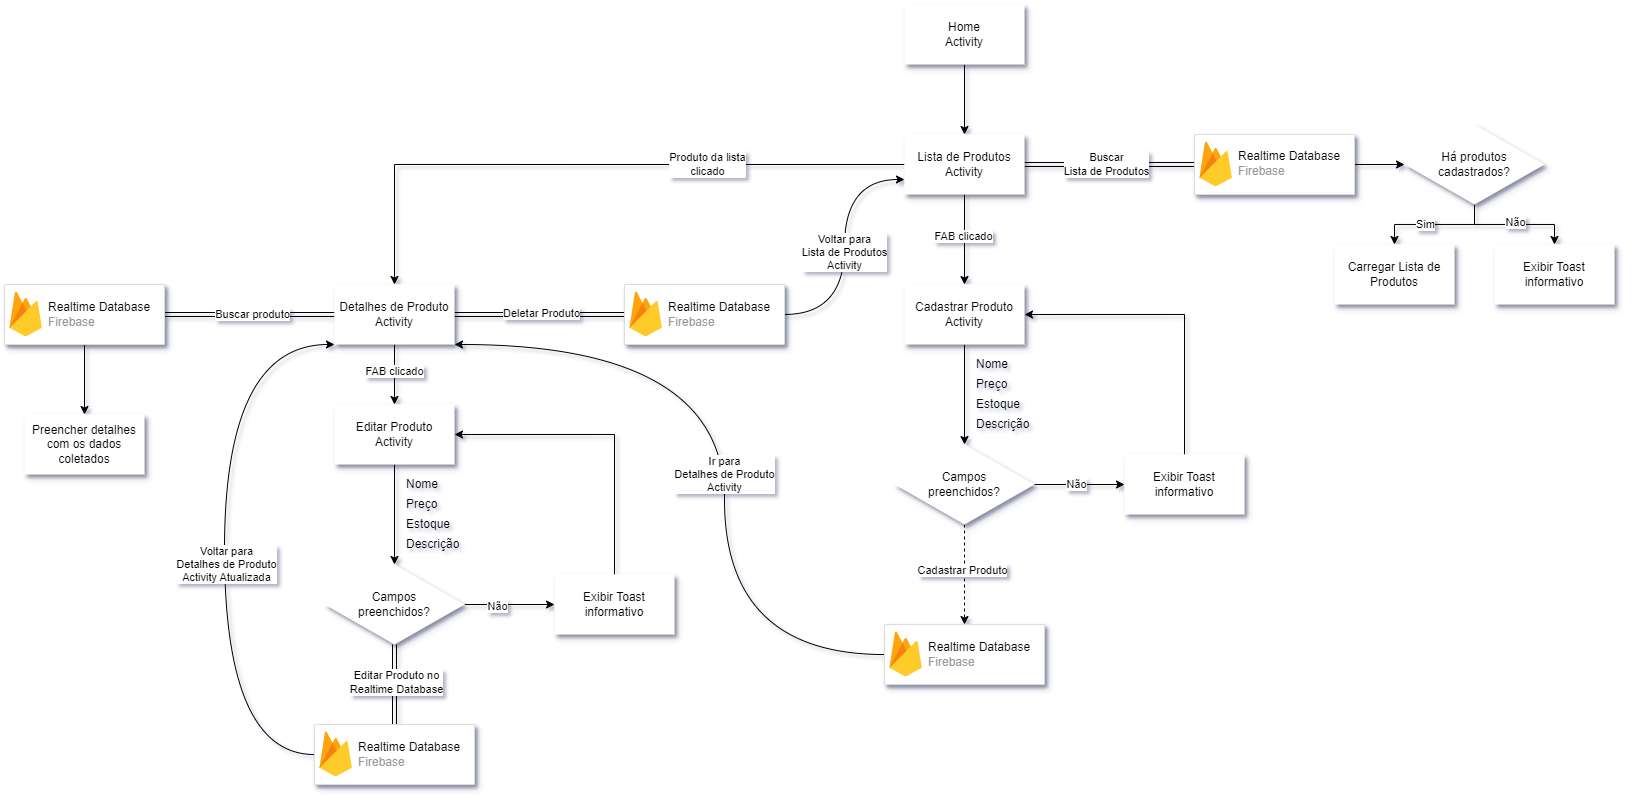

The diagram above was exported from draw.io. Its source (the exported page's mxGraphModel, read from the mxfile embedded in the PNG):
<mxGraphModel dx="2074" dy="711" grid="1" gridSize="10" guides="1" tooltips="1" connect="1" arrows="1" fold="1" page="1" pageScale="1" pageWidth="827" pageHeight="1169" math="0" shadow="0">
  <root>
    <mxCell id="0" />
    <mxCell id="1" parent="0" />
    <mxCell id="ynROsbnearennuih6o2F-93" value="" style="edgeStyle=orthogonalEdgeStyle;rounded=0;orthogonalLoop=1;jettySize=auto;html=1;" edge="1" parent="1" source="ynROsbnearennuih6o2F-35" target="ynROsbnearennuih6o2F-36">
      <mxGeometry relative="1" as="geometry" />
    </mxCell>
    <mxCell id="ynROsbnearennuih6o2F-35" value="Home&lt;br&gt;Activity" style="rounded=0;whiteSpace=wrap;html=1;shadow=1;strokeColor=none;" vertex="1" parent="1">
      <mxGeometry x="400" y="70" width="120" height="60" as="geometry" />
    </mxCell>
    <mxCell id="ynROsbnearennuih6o2F-89" style="edgeStyle=orthogonalEdgeStyle;rounded=0;orthogonalLoop=1;jettySize=auto;html=1;exitX=0;exitY=0.5;exitDx=0;exitDy=0;" edge="1" parent="1" source="ynROsbnearennuih6o2F-36" target="ynROsbnearennuih6o2F-38">
      <mxGeometry relative="1" as="geometry" />
    </mxCell>
    <mxCell id="ynROsbnearennuih6o2F-140" value="Produto da lista&lt;br&gt;clicado" style="edgeLabel;html=1;align=center;verticalAlign=middle;resizable=0;points=[];" vertex="1" connectable="0" parent="ynROsbnearennuih6o2F-89">
      <mxGeometry x="-0.3731" relative="1" as="geometry">
        <mxPoint as="offset" />
      </mxGeometry>
    </mxCell>
    <mxCell id="ynROsbnearennuih6o2F-94" style="edgeStyle=orthogonalEdgeStyle;rounded=0;orthogonalLoop=1;jettySize=auto;html=1;entryX=0;entryY=0.5;entryDx=0;entryDy=0;shape=link;" edge="1" parent="1" source="ynROsbnearennuih6o2F-36" target="ynROsbnearennuih6o2F-55">
      <mxGeometry relative="1" as="geometry" />
    </mxCell>
    <mxCell id="ynROsbnearennuih6o2F-95" value="Buscar&lt;br&gt;Lista de Produtos" style="edgeLabel;html=1;align=center;verticalAlign=middle;resizable=0;points=[];" vertex="1" connectable="0" parent="ynROsbnearennuih6o2F-94">
      <mxGeometry x="-0.1282" y="1" relative="1" as="geometry">
        <mxPoint x="8" y="1" as="offset" />
      </mxGeometry>
    </mxCell>
    <mxCell id="ynROsbnearennuih6o2F-164" style="edgeStyle=orthogonalEdgeStyle;rounded=0;orthogonalLoop=1;jettySize=auto;html=1;" edge="1" parent="1" source="ynROsbnearennuih6o2F-36" target="ynROsbnearennuih6o2F-42">
      <mxGeometry relative="1" as="geometry" />
    </mxCell>
    <mxCell id="ynROsbnearennuih6o2F-165" value="FAB clicado" style="edgeLabel;html=1;align=center;verticalAlign=middle;resizable=0;points=[];" vertex="1" connectable="0" parent="ynROsbnearennuih6o2F-164">
      <mxGeometry x="-0.0657" y="-1" relative="1" as="geometry">
        <mxPoint as="offset" />
      </mxGeometry>
    </mxCell>
    <mxCell id="ynROsbnearennuih6o2F-36" value="Lista de Produtos&lt;br&gt;Activity" style="whiteSpace=wrap;html=1;rounded=0;shadow=1;strokeColor=none;" vertex="1" parent="1">
      <mxGeometry x="400" y="200" width="120" height="60" as="geometry" />
    </mxCell>
    <mxCell id="ynROsbnearennuih6o2F-100" style="edgeStyle=orthogonalEdgeStyle;rounded=0;orthogonalLoop=1;jettySize=auto;html=1;shape=link;" edge="1" parent="1" source="ynROsbnearennuih6o2F-38" target="ynROsbnearennuih6o2F-120">
      <mxGeometry relative="1" as="geometry">
        <mxPoint x="-349.9999999999998" y="380" as="targetPoint" />
      </mxGeometry>
    </mxCell>
    <mxCell id="ynROsbnearennuih6o2F-101" value="Buscar produto" style="edgeLabel;html=1;align=center;verticalAlign=middle;resizable=0;points=[];" vertex="1" connectable="0" parent="ynROsbnearennuih6o2F-100">
      <mxGeometry x="-0.028" relative="1" as="geometry">
        <mxPoint as="offset" />
      </mxGeometry>
    </mxCell>
    <mxCell id="ynROsbnearennuih6o2F-124" value="" style="edgeStyle=orthogonalEdgeStyle;rounded=0;orthogonalLoop=1;jettySize=auto;html=1;shape=link;" edge="1" parent="1" source="ynROsbnearennuih6o2F-38" target="ynROsbnearennuih6o2F-122">
      <mxGeometry relative="1" as="geometry" />
    </mxCell>
    <mxCell id="ynROsbnearennuih6o2F-132" value="Deletar Produto" style="edgeLabel;html=1;align=center;verticalAlign=middle;resizable=0;points=[];" vertex="1" connectable="0" parent="ynROsbnearennuih6o2F-124">
      <mxGeometry x="0.0179" y="1" relative="1" as="geometry">
        <mxPoint as="offset" />
      </mxGeometry>
    </mxCell>
    <mxCell id="ynROsbnearennuih6o2F-136" value="" style="edgeStyle=orthogonalEdgeStyle;rounded=0;orthogonalLoop=1;jettySize=auto;html=1;" edge="1" parent="1" source="ynROsbnearennuih6o2F-38" target="ynROsbnearennuih6o2F-40">
      <mxGeometry relative="1" as="geometry" />
    </mxCell>
    <mxCell id="ynROsbnearennuih6o2F-139" value="FAB clicado" style="edgeLabel;html=1;align=center;verticalAlign=middle;resizable=0;points=[];" vertex="1" connectable="0" parent="ynROsbnearennuih6o2F-136">
      <mxGeometry x="-0.1286" relative="1" as="geometry">
        <mxPoint as="offset" />
      </mxGeometry>
    </mxCell>
    <mxCell id="ynROsbnearennuih6o2F-38" value="Detalhes de Produto&lt;br&gt;Activity" style="whiteSpace=wrap;html=1;rounded=0;strokeColor=none;shadow=1;" vertex="1" parent="1">
      <mxGeometry x="-170" y="350" width="120" height="60" as="geometry" />
    </mxCell>
    <mxCell id="ynROsbnearennuih6o2F-146" value="" style="edgeStyle=orthogonalEdgeStyle;rounded=0;orthogonalLoop=1;jettySize=auto;html=1;" edge="1" parent="1" source="ynROsbnearennuih6o2F-40" target="ynROsbnearennuih6o2F-147">
      <mxGeometry relative="1" as="geometry">
        <mxPoint x="-110" y="600" as="targetPoint" />
      </mxGeometry>
    </mxCell>
    <mxCell id="ynROsbnearennuih6o2F-40" value="Editar Produto&lt;br&gt;Activity" style="whiteSpace=wrap;html=1;rounded=0;shadow=1;strokeColor=none;" vertex="1" parent="1">
      <mxGeometry x="-170" y="470" width="120" height="60" as="geometry" />
    </mxCell>
    <mxCell id="ynROsbnearennuih6o2F-171" style="edgeStyle=orthogonalEdgeStyle;rounded=0;orthogonalLoop=1;jettySize=auto;html=1;" edge="1" parent="1" source="ynROsbnearennuih6o2F-42" target="ynROsbnearennuih6o2F-166">
      <mxGeometry relative="1" as="geometry" />
    </mxCell>
    <mxCell id="ynROsbnearennuih6o2F-42" value="Cadastrar Produto&lt;br&gt;Activity" style="whiteSpace=wrap;html=1;rounded=0;shadow=1;strokeColor=none;" vertex="1" parent="1">
      <mxGeometry x="400" y="350" width="120" height="60" as="geometry" />
    </mxCell>
    <mxCell id="ynROsbnearennuih6o2F-72" style="edgeStyle=orthogonalEdgeStyle;rounded=0;orthogonalLoop=1;jettySize=auto;html=1;" edge="1" parent="1" source="ynROsbnearennuih6o2F-44" target="ynROsbnearennuih6o2F-68">
      <mxGeometry relative="1" as="geometry" />
    </mxCell>
    <mxCell id="ynROsbnearennuih6o2F-74" value="Sim" style="edgeLabel;html=1;align=center;verticalAlign=middle;resizable=0;points=[];" vertex="1" connectable="0" parent="ynROsbnearennuih6o2F-72">
      <mxGeometry x="0.1611" relative="1" as="geometry">
        <mxPoint as="offset" />
      </mxGeometry>
    </mxCell>
    <mxCell id="ynROsbnearennuih6o2F-73" style="edgeStyle=orthogonalEdgeStyle;rounded=0;orthogonalLoop=1;jettySize=auto;html=1;" edge="1" parent="1" source="ynROsbnearennuih6o2F-44" target="ynROsbnearennuih6o2F-69">
      <mxGeometry relative="1" as="geometry" />
    </mxCell>
    <mxCell id="ynROsbnearennuih6o2F-75" value="Não" style="edgeLabel;html=1;align=center;verticalAlign=middle;resizable=0;points=[];" vertex="1" connectable="0" parent="ynROsbnearennuih6o2F-73">
      <mxGeometry x="0.0135" y="2" relative="1" as="geometry">
        <mxPoint as="offset" />
      </mxGeometry>
    </mxCell>
    <mxCell id="ynROsbnearennuih6o2F-44" value="Há produtos cadastrados?" style="rhombus;whiteSpace=wrap;html=1;rounded=0;shadow=1;strokeColor=none;" vertex="1" parent="1">
      <mxGeometry x="900" y="190" width="140" height="80" as="geometry" />
    </mxCell>
    <mxCell id="ynROsbnearennuih6o2F-108" value="" style="edgeStyle=orthogonalEdgeStyle;rounded=0;orthogonalLoop=1;jettySize=auto;html=1;" edge="1" parent="1" source="ynROsbnearennuih6o2F-55" target="ynROsbnearennuih6o2F-44">
      <mxGeometry relative="1" as="geometry" />
    </mxCell>
    <mxCell id="ynROsbnearennuih6o2F-55" value="" style="strokeColor=#dddddd;shadow=1;strokeWidth=1;rounded=1;absoluteArcSize=1;arcSize=2;" vertex="1" parent="1">
      <mxGeometry x="690" y="200" width="160" height="60" as="geometry" />
    </mxCell>
    <mxCell id="ynROsbnearennuih6o2F-56" value="&lt;font color=&quot;#000000&quot;&gt;Realtime Database&lt;/font&gt;&lt;br&gt;Firebase" style="sketch=0;dashed=0;connectable=0;html=1;fillColor=#5184F3;strokeColor=none;shape=mxgraph.gcp2.firebase;part=1;labelPosition=right;verticalLabelPosition=middle;align=left;verticalAlign=middle;spacingLeft=5;fontColor=#999999;fontSize=12;" vertex="1" parent="ynROsbnearennuih6o2F-55">
      <mxGeometry width="32.4" height="45" relative="1" as="geometry">
        <mxPoint x="5" y="7" as="offset" />
      </mxGeometry>
    </mxCell>
    <mxCell id="ynROsbnearennuih6o2F-68" value="Carregar Lista de Produtos" style="rounded=0;whiteSpace=wrap;html=1;shadow=1;strokeColor=none;" vertex="1" parent="1">
      <mxGeometry x="830" y="310" width="120" height="60" as="geometry" />
    </mxCell>
    <mxCell id="ynROsbnearennuih6o2F-69" value="Exibir Toast informativo" style="rounded=0;whiteSpace=wrap;html=1;shadow=1;strokeColor=none;" vertex="1" parent="1">
      <mxGeometry x="990" y="310" width="120" height="60" as="geometry" />
    </mxCell>
    <mxCell id="ynROsbnearennuih6o2F-107" value="" style="edgeStyle=orthogonalEdgeStyle;rounded=0;orthogonalLoop=1;jettySize=auto;html=1;" edge="1" parent="1" source="ynROsbnearennuih6o2F-120" target="ynROsbnearennuih6o2F-106">
      <mxGeometry relative="1" as="geometry">
        <mxPoint x="-419.9999999999998" y="410" as="sourcePoint" />
      </mxGeometry>
    </mxCell>
    <mxCell id="ynROsbnearennuih6o2F-106" value="Preencher detalhes com os dados coletados" style="rounded=0;whiteSpace=wrap;html=1;shadow=1;strokeColor=none;" vertex="1" parent="1">
      <mxGeometry x="-480" y="480" width="120" height="60" as="geometry" />
    </mxCell>
    <mxCell id="ynROsbnearennuih6o2F-120" value="" style="strokeColor=#dddddd;shadow=1;strokeWidth=1;rounded=1;absoluteArcSize=1;arcSize=2;" vertex="1" parent="1">
      <mxGeometry x="-500" y="350" width="160" height="60" as="geometry" />
    </mxCell>
    <mxCell id="ynROsbnearennuih6o2F-121" value="&lt;font color=&quot;#000000&quot;&gt;Realtime Database&lt;/font&gt;&lt;br&gt;Firebase" style="sketch=0;dashed=0;connectable=0;html=1;fillColor=#5184F3;strokeColor=none;shape=mxgraph.gcp2.firebase;part=1;labelPosition=right;verticalLabelPosition=middle;align=left;verticalAlign=middle;spacingLeft=5;fontColor=#999999;fontSize=12;" vertex="1" parent="ynROsbnearennuih6o2F-120">
      <mxGeometry width="32.4" height="45" relative="1" as="geometry">
        <mxPoint x="5" y="7" as="offset" />
      </mxGeometry>
    </mxCell>
    <mxCell id="ynROsbnearennuih6o2F-134" style="edgeStyle=orthogonalEdgeStyle;rounded=0;orthogonalLoop=1;jettySize=auto;html=1;entryX=0;entryY=0.75;entryDx=0;entryDy=0;curved=1;" edge="1" parent="1" source="ynROsbnearennuih6o2F-122" target="ynROsbnearennuih6o2F-36">
      <mxGeometry relative="1" as="geometry" />
    </mxCell>
    <mxCell id="ynROsbnearennuih6o2F-135" value="Voltar para&lt;br&gt;Lista de Produtos&lt;br&gt;Activity" style="edgeLabel;html=1;align=center;verticalAlign=middle;resizable=0;points=[];" vertex="1" connectable="0" parent="ynROsbnearennuih6o2F-134">
      <mxGeometry x="-0.0364" relative="1" as="geometry">
        <mxPoint as="offset" />
      </mxGeometry>
    </mxCell>
    <mxCell id="ynROsbnearennuih6o2F-122" value="" style="strokeColor=#dddddd;shadow=1;strokeWidth=1;rounded=1;absoluteArcSize=1;arcSize=2;" vertex="1" parent="1">
      <mxGeometry x="120" y="350" width="160" height="60" as="geometry" />
    </mxCell>
    <mxCell id="ynROsbnearennuih6o2F-123" value="&lt;font color=&quot;#000000&quot;&gt;Realtime Database&lt;/font&gt;&lt;br&gt;Firebase" style="sketch=0;dashed=0;connectable=0;html=1;fillColor=#5184F3;strokeColor=none;shape=mxgraph.gcp2.firebase;part=1;labelPosition=right;verticalLabelPosition=middle;align=left;verticalAlign=middle;spacingLeft=5;fontColor=#999999;fontSize=12;" vertex="1" parent="ynROsbnearennuih6o2F-122">
      <mxGeometry width="32.4" height="45" relative="1" as="geometry">
        <mxPoint x="5" y="7" as="offset" />
      </mxGeometry>
    </mxCell>
    <mxCell id="ynROsbnearennuih6o2F-154" value="" style="edgeStyle=orthogonalEdgeStyle;rounded=0;orthogonalLoop=1;jettySize=auto;html=1;" edge="1" parent="1" source="ynROsbnearennuih6o2F-147" target="ynROsbnearennuih6o2F-153">
      <mxGeometry relative="1" as="geometry" />
    </mxCell>
    <mxCell id="ynROsbnearennuih6o2F-156" value="Não" style="edgeLabel;html=1;align=center;verticalAlign=middle;resizable=0;points=[];" vertex="1" connectable="0" parent="ynROsbnearennuih6o2F-154">
      <mxGeometry x="-0.2904" y="-2" relative="1" as="geometry">
        <mxPoint as="offset" />
      </mxGeometry>
    </mxCell>
    <mxCell id="ynROsbnearennuih6o2F-159" value="" style="edgeStyle=orthogonalEdgeStyle;rounded=0;orthogonalLoop=1;jettySize=auto;html=1;shape=link;" edge="1" parent="1" source="ynROsbnearennuih6o2F-147" target="ynROsbnearennuih6o2F-157">
      <mxGeometry relative="1" as="geometry" />
    </mxCell>
    <mxCell id="ynROsbnearennuih6o2F-160" value="Editar Produto no&lt;br&gt;Realtime Database" style="edgeLabel;html=1;align=center;verticalAlign=middle;resizable=0;points=[];" vertex="1" connectable="0" parent="ynROsbnearennuih6o2F-159">
      <mxGeometry x="-0.0601" y="2" relative="1" as="geometry">
        <mxPoint as="offset" />
      </mxGeometry>
    </mxCell>
    <mxCell id="ynROsbnearennuih6o2F-147" value="Campos&lt;br&gt;preenchidos?" style="rhombus;whiteSpace=wrap;html=1;rounded=0;shadow=1;strokeColor=none;" vertex="1" parent="1">
      <mxGeometry x="-180" y="630" width="140" height="80" as="geometry" />
    </mxCell>
    <mxCell id="ynROsbnearennuih6o2F-148" value="Nome" style="text;html=1;align=left;verticalAlign=middle;whiteSpace=wrap;rounded=0;" vertex="1" parent="1">
      <mxGeometry x="-100" y="540" width="60" height="20" as="geometry" />
    </mxCell>
    <mxCell id="ynROsbnearennuih6o2F-149" value="Preço" style="text;html=1;align=left;verticalAlign=middle;whiteSpace=wrap;rounded=0;" vertex="1" parent="1">
      <mxGeometry x="-100" y="560" width="60" height="20" as="geometry" />
    </mxCell>
    <mxCell id="ynROsbnearennuih6o2F-150" value="Estoque" style="text;html=1;align=left;verticalAlign=middle;whiteSpace=wrap;rounded=0;" vertex="1" parent="1">
      <mxGeometry x="-100" y="580" width="60" height="20" as="geometry" />
    </mxCell>
    <mxCell id="ynROsbnearennuih6o2F-151" value="Descrição" style="text;html=1;align=left;verticalAlign=middle;whiteSpace=wrap;rounded=0;" vertex="1" parent="1">
      <mxGeometry x="-100" y="600" width="60" height="20" as="geometry" />
    </mxCell>
    <mxCell id="ynROsbnearennuih6o2F-155" style="edgeStyle=orthogonalEdgeStyle;rounded=0;orthogonalLoop=1;jettySize=auto;html=1;entryX=1;entryY=0.5;entryDx=0;entryDy=0;" edge="1" parent="1" source="ynROsbnearennuih6o2F-153" target="ynROsbnearennuih6o2F-40">
      <mxGeometry relative="1" as="geometry">
        <Array as="points">
          <mxPoint x="110" y="500" />
        </Array>
      </mxGeometry>
    </mxCell>
    <mxCell id="ynROsbnearennuih6o2F-153" value="Exibir Toast informativo" style="whiteSpace=wrap;html=1;rounded=0;shadow=1;strokeColor=none;" vertex="1" parent="1">
      <mxGeometry x="50" y="640" width="120" height="60" as="geometry" />
    </mxCell>
    <mxCell id="ynROsbnearennuih6o2F-161" style="edgeStyle=orthogonalEdgeStyle;rounded=0;orthogonalLoop=1;jettySize=auto;html=1;entryX=0;entryY=1;entryDx=0;entryDy=0;curved=1;" edge="1" parent="1" source="ynROsbnearennuih6o2F-157" target="ynROsbnearennuih6o2F-38">
      <mxGeometry relative="1" as="geometry">
        <Array as="points">
          <mxPoint x="-280" y="820" />
          <mxPoint x="-280" y="410" />
        </Array>
      </mxGeometry>
    </mxCell>
    <mxCell id="ynROsbnearennuih6o2F-163" value="Voltar para&lt;br&gt;Detalhes de Produto&lt;br&gt;Activity Atualizada" style="edgeLabel;html=1;align=center;verticalAlign=middle;resizable=0;points=[];" vertex="1" connectable="0" parent="ynROsbnearennuih6o2F-161">
      <mxGeometry x="-0.0813" y="-2" relative="1" as="geometry">
        <mxPoint as="offset" />
      </mxGeometry>
    </mxCell>
    <mxCell id="ynROsbnearennuih6o2F-157" value="" style="strokeColor=#dddddd;shadow=1;strokeWidth=1;rounded=1;absoluteArcSize=1;arcSize=2;" vertex="1" parent="1">
      <mxGeometry x="-190" y="790" width="160" height="60" as="geometry" />
    </mxCell>
    <mxCell id="ynROsbnearennuih6o2F-158" value="&lt;font color=&quot;#000000&quot;&gt;Realtime Database&lt;/font&gt;&lt;br&gt;Firebase" style="sketch=0;dashed=0;connectable=0;html=1;fillColor=#5184F3;strokeColor=none;shape=mxgraph.gcp2.firebase;part=1;labelPosition=right;verticalLabelPosition=middle;align=left;verticalAlign=middle;spacingLeft=5;fontColor=#999999;fontSize=12;" vertex="1" parent="ynROsbnearennuih6o2F-157">
      <mxGeometry width="32.4" height="45" relative="1" as="geometry">
        <mxPoint x="5" y="7" as="offset" />
      </mxGeometry>
    </mxCell>
    <mxCell id="ynROsbnearennuih6o2F-180" value="" style="edgeStyle=orthogonalEdgeStyle;rounded=0;orthogonalLoop=1;jettySize=auto;html=1;dashed=1;" edge="1" parent="1" source="ynROsbnearennuih6o2F-166" target="ynROsbnearennuih6o2F-178">
      <mxGeometry relative="1" as="geometry" />
    </mxCell>
    <mxCell id="ynROsbnearennuih6o2F-181" value="Cadastrar Produto" style="edgeLabel;html=1;align=center;verticalAlign=middle;resizable=0;points=[];" vertex="1" connectable="0" parent="ynROsbnearennuih6o2F-180">
      <mxGeometry x="-0.097" y="-2" relative="1" as="geometry">
        <mxPoint as="offset" />
      </mxGeometry>
    </mxCell>
    <mxCell id="ynROsbnearennuih6o2F-166" value="Campos&lt;br&gt;preenchidos?" style="rhombus;whiteSpace=wrap;html=1;rounded=0;shadow=1;strokeColor=none;" vertex="1" parent="1">
      <mxGeometry x="390" y="510" width="140" height="80" as="geometry" />
    </mxCell>
    <mxCell id="ynROsbnearennuih6o2F-167" value="Nome" style="text;html=1;align=left;verticalAlign=middle;whiteSpace=wrap;rounded=0;" vertex="1" parent="1">
      <mxGeometry x="470" y="420" width="60" height="20" as="geometry" />
    </mxCell>
    <mxCell id="ynROsbnearennuih6o2F-168" value="Preço" style="text;html=1;align=left;verticalAlign=middle;whiteSpace=wrap;rounded=0;" vertex="1" parent="1">
      <mxGeometry x="470" y="440" width="60" height="20" as="geometry" />
    </mxCell>
    <mxCell id="ynROsbnearennuih6o2F-169" value="Estoque" style="text;html=1;align=left;verticalAlign=middle;whiteSpace=wrap;rounded=0;" vertex="1" parent="1">
      <mxGeometry x="470" y="460" width="60" height="20" as="geometry" />
    </mxCell>
    <mxCell id="ynROsbnearennuih6o2F-170" value="Descrição" style="text;html=1;align=left;verticalAlign=middle;whiteSpace=wrap;rounded=0;" vertex="1" parent="1">
      <mxGeometry x="470" y="480" width="60" height="20" as="geometry" />
    </mxCell>
    <mxCell id="ynROsbnearennuih6o2F-172" value="" style="edgeStyle=orthogonalEdgeStyle;rounded=0;orthogonalLoop=1;jettySize=auto;html=1;exitX=1;exitY=0.5;exitDx=0;exitDy=0;" edge="1" parent="1" target="ynROsbnearennuih6o2F-175" source="ynROsbnearennuih6o2F-166">
      <mxGeometry relative="1" as="geometry">
        <mxPoint x="590" y="640" as="sourcePoint" />
      </mxGeometry>
    </mxCell>
    <mxCell id="ynROsbnearennuih6o2F-176" value="Não" style="edgeLabel;html=1;align=center;verticalAlign=middle;resizable=0;points=[];" vertex="1" connectable="0" parent="ynROsbnearennuih6o2F-172">
      <mxGeometry x="-0.073" relative="1" as="geometry">
        <mxPoint as="offset" />
      </mxGeometry>
    </mxCell>
    <mxCell id="ynROsbnearennuih6o2F-174" style="rounded=0;orthogonalLoop=1;jettySize=auto;html=1;entryX=1;entryY=0.5;entryDx=0;entryDy=0;edgeStyle=orthogonalEdgeStyle;exitX=0.5;exitY=0;exitDx=0;exitDy=0;" edge="1" parent="1" source="ynROsbnearennuih6o2F-175" target="ynROsbnearennuih6o2F-42">
      <mxGeometry relative="1" as="geometry">
        <mxPoint x="530" y="390" as="targetPoint" />
      </mxGeometry>
    </mxCell>
    <mxCell id="ynROsbnearennuih6o2F-175" value="Exibir Toast informativo" style="whiteSpace=wrap;html=1;rounded=0;shadow=1;strokeColor=none;" vertex="1" parent="1">
      <mxGeometry x="620" y="520" width="120" height="60" as="geometry" />
    </mxCell>
    <mxCell id="ynROsbnearennuih6o2F-182" style="edgeStyle=orthogonalEdgeStyle;rounded=0;orthogonalLoop=1;jettySize=auto;html=1;entryX=1;entryY=1;entryDx=0;entryDy=0;curved=1;" edge="1" parent="1" source="ynROsbnearennuih6o2F-178" target="ynROsbnearennuih6o2F-38">
      <mxGeometry relative="1" as="geometry">
        <Array as="points">
          <mxPoint x="220" y="720" />
          <mxPoint x="220" y="410" />
        </Array>
      </mxGeometry>
    </mxCell>
    <mxCell id="ynROsbnearennuih6o2F-183" value="Ir para&lt;br&gt;Detalhes de Produto&lt;br&gt;Activity" style="edgeLabel;html=1;align=center;verticalAlign=middle;resizable=0;points=[];" vertex="1" connectable="0" parent="ynROsbnearennuih6o2F-182">
      <mxGeometry x="-0.0806" relative="1" as="geometry">
        <mxPoint as="offset" />
      </mxGeometry>
    </mxCell>
    <mxCell id="ynROsbnearennuih6o2F-178" value="" style="strokeColor=#dddddd;shadow=1;strokeWidth=1;rounded=1;absoluteArcSize=1;arcSize=2;" vertex="1" parent="1">
      <mxGeometry x="380" y="690" width="160" height="60" as="geometry" />
    </mxCell>
    <mxCell id="ynROsbnearennuih6o2F-179" value="&lt;font color=&quot;#000000&quot;&gt;Realtime Database&lt;/font&gt;&lt;br&gt;Firebase" style="sketch=0;dashed=0;connectable=0;html=1;fillColor=#5184F3;strokeColor=none;shape=mxgraph.gcp2.firebase;part=1;labelPosition=right;verticalLabelPosition=middle;align=left;verticalAlign=middle;spacingLeft=5;fontColor=#999999;fontSize=12;" vertex="1" parent="ynROsbnearennuih6o2F-178">
      <mxGeometry width="32.4" height="45" relative="1" as="geometry">
        <mxPoint x="5" y="7" as="offset" />
      </mxGeometry>
    </mxCell>
  </root>
</mxGraphModel>